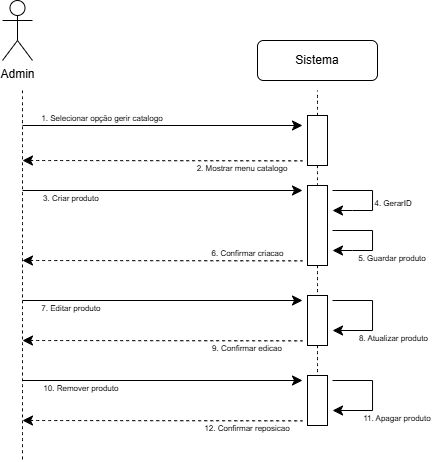

The diagram above was exported from draw.io. Its source (the exported page's mxGraphModel, read from the mxfile embedded in the PNG):
<mxGraphModel dx="835" dy="540" grid="1" gridSize="10" guides="1" tooltips="1" connect="1" arrows="1" fold="1" page="1" pageScale="1" pageWidth="850" pageHeight="1100" math="0" shadow="0">
  <root>
    <mxCell id="0" />
    <mxCell id="1" parent="0" />
    <mxCell id="dupzYkKquYSHnxmJmB-P-13" edge="1" parent="1" style="edgeStyle=none;curved=1;rounded=0;orthogonalLoop=1;jettySize=auto;html=1;fontSize=12;startSize=8;endSize=8;">
      <mxGeometry relative="1" as="geometry">
        <mxPoint x="180" y="195" as="sourcePoint" />
        <mxPoint x="460" y="195" as="targetPoint" />
      </mxGeometry>
    </mxCell>
    <mxCell id="dupzYkKquYSHnxmJmB-P-14" parent="1" style="text;html=1;whiteSpace=wrap;strokeColor=none;fillColor=none;align=center;verticalAlign=middle;rounded=0;fontSize=16;" value="&lt;font style=&quot;font-size: 8px;&quot;&gt;1. Selecionar opção gerir catalogo&lt;/font&gt;" vertex="1">
      <mxGeometry height="30" width="150" x="185" y="170" as="geometry" />
    </mxCell>
    <mxCell id="dupzYkKquYSHnxmJmB-P-15" edge="1" parent="1" style="edgeStyle=none;curved=1;rounded=0;orthogonalLoop=1;jettySize=auto;html=1;fontSize=12;startSize=8;endSize=8;startArrow=classic;startFill=1;endArrow=none;endFill=0;dashed=1;">
      <mxGeometry relative="1" as="geometry">
        <mxPoint x="180" y="230" as="sourcePoint" />
        <mxPoint x="460" y="230.33" as="targetPoint" />
      </mxGeometry>
    </mxCell>
    <mxCell id="dupzYkKquYSHnxmJmB-P-19" parent="1" style="text;html=1;whiteSpace=wrap;strokeColor=none;fillColor=none;align=center;verticalAlign=middle;rounded=0;fontSize=16;" value="&lt;font style=&quot;font-size: 8px;&quot;&gt;2. Mostrar menu catalogo&lt;/font&gt;" vertex="1">
      <mxGeometry height="30" width="100" x="350" y="220" as="geometry" />
    </mxCell>
    <mxCell id="dupzYkKquYSHnxmJmB-P-22" edge="1" parent="1" source="dupzYkKquYSHnxmJmB-P-21" style="edgeStyle=none;curved=1;rounded=0;orthogonalLoop=1;jettySize=auto;html=1;entryX=0.5;entryY=1;entryDx=0;entryDy=0;fontSize=12;startSize=8;endSize=8;endArrow=none;endFill=0;dashed=1;">
      <mxGeometry relative="1" as="geometry">
        <mxPoint x="475" y="160" as="targetPoint" />
      </mxGeometry>
    </mxCell>
    <mxCell id="dupzYkKquYSHnxmJmB-P-33" edge="1" parent="1" source="dupzYkKquYSHnxmJmB-P-21" style="edgeStyle=none;curved=1;rounded=0;orthogonalLoop=1;jettySize=auto;html=1;exitX=1;exitY=0.5;exitDx=0;exitDy=0;entryX=0;entryY=0.5;entryDx=0;entryDy=0;fontSize=12;startSize=8;endSize=8;dashed=1;endArrow=none;endFill=0;" target="dupzYkKquYSHnxmJmB-P-24">
      <mxGeometry relative="1" as="geometry" />
    </mxCell>
    <mxCell id="dupzYkKquYSHnxmJmB-P-21" parent="1" style="rounded=0;whiteSpace=wrap;html=1;rotation=90;" value="" vertex="1">
      <mxGeometry height="20" width="50" x="450" y="200" as="geometry" />
    </mxCell>
    <mxCell id="dupzYkKquYSHnxmJmB-P-23" edge="1" parent="1" style="edgeStyle=none;orthogonalLoop=1;jettySize=auto;html=1;rounded=0;fontSize=12;startSize=8;endSize=8;curved=1;endArrow=none;endFill=0;dashed=1;" value="">
      <mxGeometry relative="1" width="140" as="geometry">
        <Array as="points" />
        <mxPoint x="180" y="160" as="sourcePoint" />
        <mxPoint x="180" y="530" as="targetPoint" />
      </mxGeometry>
    </mxCell>
    <mxCell id="dupzYkKquYSHnxmJmB-P-35" edge="1" parent="1" source="dupzYkKquYSHnxmJmB-P-24" style="edgeStyle=none;curved=1;rounded=0;orthogonalLoop=1;jettySize=auto;html=1;exitX=1;exitY=0.5;exitDx=0;exitDy=0;entryX=0;entryY=0.5;entryDx=0;entryDy=0;fontSize=12;startSize=8;endSize=8;dashed=1;endArrow=none;endFill=0;" target="dupzYkKquYSHnxmJmB-P-34">
      <mxGeometry relative="1" as="geometry" />
    </mxCell>
    <mxCell id="dupzYkKquYSHnxmJmB-P-24" parent="1" style="rounded=0;whiteSpace=wrap;html=1;rotation=90;" value="" vertex="1">
      <mxGeometry height="20" width="80" x="435" y="285" as="geometry" />
    </mxCell>
    <mxCell id="dupzYkKquYSHnxmJmB-P-25" edge="1" parent="1" style="edgeStyle=none;curved=1;rounded=0;orthogonalLoop=1;jettySize=auto;html=1;fontSize=12;startSize=8;endSize=8;">
      <mxGeometry relative="1" as="geometry">
        <mxPoint x="180" y="260" as="sourcePoint" />
        <mxPoint x="460" y="260" as="targetPoint" />
      </mxGeometry>
    </mxCell>
    <mxCell id="dupzYkKquYSHnxmJmB-P-26" parent="1" style="text;html=1;whiteSpace=wrap;strokeColor=none;fillColor=none;align=center;verticalAlign=middle;rounded=0;fontSize=16;" value="&lt;font style=&quot;font-size: 8px;&quot;&gt;3. Criar produto&amp;nbsp;&lt;/font&gt;" vertex="1">
      <mxGeometry height="30" width="90" x="185" y="250" as="geometry" />
    </mxCell>
    <mxCell id="dupzYkKquYSHnxmJmB-P-27" edge="1" parent="1" style="edgeStyle=segmentEdgeStyle;endArrow=classic;html=1;curved=0;rounded=0;endSize=8;startSize=8;sourcePerimeterSpacing=0;targetPerimeterSpacing=0;fontSize=12;" value="">
      <mxGeometry relative="1" width="140" as="geometry">
        <Array as="points">
          <mxPoint x="530" y="260" />
          <mxPoint x="530" y="280" />
          <mxPoint x="510" y="280" />
        </Array>
        <mxPoint x="490" y="260" as="sourcePoint" />
        <mxPoint x="490" y="280" as="targetPoint" />
      </mxGeometry>
    </mxCell>
    <mxCell id="dupzYkKquYSHnxmJmB-P-28" parent="1" style="text;html=1;whiteSpace=wrap;strokeColor=none;fillColor=none;align=center;verticalAlign=middle;rounded=0;fontSize=16;" value="&lt;font style=&quot;font-size: 8px;&quot;&gt;&amp;nbsp;4. GerarID&lt;/font&gt;" vertex="1">
      <mxGeometry height="30" width="60" x="520" y="255" as="geometry" />
    </mxCell>
    <mxCell id="dupzYkKquYSHnxmJmB-P-29" edge="1" parent="1" style="edgeStyle=segmentEdgeStyle;endArrow=classic;html=1;curved=0;rounded=0;endSize=8;startSize=8;sourcePerimeterSpacing=0;targetPerimeterSpacing=0;fontSize=12;" value="">
      <mxGeometry relative="1" width="140" as="geometry">
        <Array as="points">
          <mxPoint x="530" y="300" />
          <mxPoint x="530" y="320" />
          <mxPoint x="510" y="320" />
        </Array>
        <mxPoint x="490" y="300" as="sourcePoint" />
        <mxPoint x="490" y="320" as="targetPoint" />
      </mxGeometry>
    </mxCell>
    <mxCell id="dupzYkKquYSHnxmJmB-P-30" parent="1" style="text;html=1;whiteSpace=wrap;strokeColor=none;fillColor=none;align=center;verticalAlign=middle;rounded=0;fontSize=16;" value="&lt;font style=&quot;font-size: 8px;&quot;&gt;5. Guardar produto&lt;/font&gt;" vertex="1">
      <mxGeometry height="30" width="80" x="510" y="310" as="geometry" />
    </mxCell>
    <mxCell id="dupzYkKquYSHnxmJmB-P-31" edge="1" parent="1" style="edgeStyle=none;curved=1;rounded=0;orthogonalLoop=1;jettySize=auto;html=1;fontSize=12;startSize=8;endSize=8;startArrow=classic;startFill=1;endArrow=none;endFill=0;dashed=1;">
      <mxGeometry relative="1" as="geometry">
        <mxPoint x="180" y="330" as="sourcePoint" />
        <mxPoint x="460" y="330.33000000000004" as="targetPoint" />
      </mxGeometry>
    </mxCell>
    <mxCell id="dupzYkKquYSHnxmJmB-P-32" parent="1" style="text;html=1;whiteSpace=wrap;strokeColor=none;fillColor=none;align=center;verticalAlign=middle;rounded=0;fontSize=16;" value="&lt;font style=&quot;font-size: 8px;&quot;&gt;6. Confirmar criacao&lt;/font&gt;" vertex="1">
      <mxGeometry height="30" width="85" x="362.5" y="305" as="geometry" />
    </mxCell>
    <mxCell id="dupzYkKquYSHnxmJmB-P-44" edge="1" parent="1" source="dupzYkKquYSHnxmJmB-P-34" style="edgeStyle=none;curved=1;rounded=0;orthogonalLoop=1;jettySize=auto;html=1;exitX=1;exitY=0.5;exitDx=0;exitDy=0;entryX=0;entryY=0.5;entryDx=0;entryDy=0;fontSize=12;startSize=8;endSize=8;dashed=1;endArrow=none;endFill=0;" target="dupzYkKquYSHnxmJmB-P-43">
      <mxGeometry relative="1" as="geometry" />
    </mxCell>
    <mxCell id="dupzYkKquYSHnxmJmB-P-34" parent="1" style="rounded=0;whiteSpace=wrap;html=1;rotation=90;" value="" vertex="1">
      <mxGeometry height="20" width="50" x="450" y="380" as="geometry" />
    </mxCell>
    <mxCell id="dupzYkKquYSHnxmJmB-P-36" edge="1" parent="1" style="edgeStyle=none;curved=1;rounded=0;orthogonalLoop=1;jettySize=auto;html=1;fontSize=12;startSize=8;endSize=8;">
      <mxGeometry relative="1" as="geometry">
        <mxPoint x="180" y="370" as="sourcePoint" />
        <mxPoint x="460" y="370" as="targetPoint" />
      </mxGeometry>
    </mxCell>
    <mxCell id="dupzYkKquYSHnxmJmB-P-37" parent="1" style="text;html=1;whiteSpace=wrap;strokeColor=none;fillColor=none;align=center;verticalAlign=middle;rounded=0;fontSize=16;" value="&lt;font style=&quot;font-size: 8px;&quot;&gt;7. Editar produto&amp;nbsp;&lt;/font&gt;" vertex="1">
      <mxGeometry height="30" width="130" x="165" y="360" as="geometry" />
    </mxCell>
    <mxCell id="dupzYkKquYSHnxmJmB-P-39" edge="1" parent="1" style="edgeStyle=segmentEdgeStyle;endArrow=classic;html=1;curved=0;rounded=0;endSize=8;startSize=8;sourcePerimeterSpacing=0;targetPerimeterSpacing=0;fontSize=12;" value="">
      <mxGeometry relative="1" width="140" as="geometry">
        <Array as="points">
          <mxPoint x="530" y="370" />
          <mxPoint x="530" y="400" />
          <mxPoint x="490" y="400" />
        </Array>
        <mxPoint x="490" y="370" as="sourcePoint" />
        <mxPoint x="490" y="400" as="targetPoint" />
      </mxGeometry>
    </mxCell>
    <mxCell id="dupzYkKquYSHnxmJmB-P-40" parent="1" style="text;html=1;whiteSpace=wrap;strokeColor=none;fillColor=none;align=center;verticalAlign=middle;rounded=0;fontSize=16;" value="&lt;font style=&quot;font-size: 8px;&quot;&gt;8. Atualizar produto&amp;nbsp;&lt;/font&gt;" vertex="1">
      <mxGeometry height="30" width="75" x="515" y="390" as="geometry" />
    </mxCell>
    <mxCell id="dupzYkKquYSHnxmJmB-P-41" edge="1" parent="1" style="edgeStyle=none;curved=1;rounded=0;orthogonalLoop=1;jettySize=auto;html=1;fontSize=12;startSize=8;endSize=8;startArrow=classic;startFill=1;endArrow=none;endFill=0;dashed=1;">
      <mxGeometry relative="1" as="geometry">
        <mxPoint x="180" y="410" as="sourcePoint" />
        <mxPoint x="460" y="410.33000000000004" as="targetPoint" />
      </mxGeometry>
    </mxCell>
    <mxCell id="dupzYkKquYSHnxmJmB-P-42" parent="1" style="text;html=1;whiteSpace=wrap;strokeColor=none;fillColor=none;align=center;verticalAlign=middle;rounded=0;fontSize=16;" value="&lt;font style=&quot;font-size: 8px;&quot;&gt;9. Confirmar edicao&lt;/font&gt;" vertex="1">
      <mxGeometry height="30" width="110" x="350" y="400" as="geometry" />
    </mxCell>
    <mxCell id="dupzYkKquYSHnxmJmB-P-43" parent="1" style="rounded=0;whiteSpace=wrap;html=1;rotation=90;" value="" vertex="1">
      <mxGeometry height="20" width="50" x="450" y="460" as="geometry" />
    </mxCell>
    <mxCell id="dupzYkKquYSHnxmJmB-P-45" edge="1" parent="1" style="edgeStyle=segmentEdgeStyle;endArrow=classic;html=1;curved=0;rounded=0;endSize=8;startSize=8;sourcePerimeterSpacing=0;targetPerimeterSpacing=0;fontSize=12;" value="">
      <mxGeometry relative="1" width="140" as="geometry">
        <Array as="points">
          <mxPoint x="530" y="450" />
          <mxPoint x="530" y="480" />
          <mxPoint x="490" y="480" />
        </Array>
        <mxPoint x="490" y="450" as="sourcePoint" />
        <mxPoint x="490" y="480" as="targetPoint" />
      </mxGeometry>
    </mxCell>
    <mxCell id="dupzYkKquYSHnxmJmB-P-46" parent="1" style="text;html=1;whiteSpace=wrap;strokeColor=none;fillColor=none;align=center;verticalAlign=middle;rounded=0;fontSize=16;" value="&lt;font style=&quot;font-size: 8px;&quot;&gt;11. Apagar produto&lt;/font&gt;" vertex="1">
      <mxGeometry height="30" width="70" x="520" y="470" as="geometry" />
    </mxCell>
    <mxCell id="dupzYkKquYSHnxmJmB-P-47" edge="1" parent="1" style="edgeStyle=none;curved=1;rounded=0;orthogonalLoop=1;jettySize=auto;html=1;fontSize=12;startSize=8;endSize=8;">
      <mxGeometry relative="1" as="geometry">
        <mxPoint x="180" y="450" as="sourcePoint" />
        <mxPoint x="460" y="450" as="targetPoint" />
      </mxGeometry>
    </mxCell>
    <mxCell id="dupzYkKquYSHnxmJmB-P-48" edge="1" parent="1" style="edgeStyle=none;curved=1;rounded=0;orthogonalLoop=1;jettySize=auto;html=1;fontSize=12;startSize=8;endSize=8;startArrow=classic;startFill=1;endArrow=none;endFill=0;dashed=1;">
      <mxGeometry relative="1" as="geometry">
        <mxPoint x="180" y="490" as="sourcePoint" />
        <mxPoint x="460" y="490.33000000000004" as="targetPoint" />
      </mxGeometry>
    </mxCell>
    <mxCell id="dupzYkKquYSHnxmJmB-P-49" parent="1" style="text;html=1;whiteSpace=wrap;strokeColor=none;fillColor=none;align=center;verticalAlign=middle;rounded=0;fontSize=16;" value="&lt;font style=&quot;font-size: 8px;&quot;&gt;10. Remover produto&amp;nbsp;&lt;/font&gt;" vertex="1">
      <mxGeometry height="30" width="110" x="185" y="440" as="geometry" />
    </mxCell>
    <mxCell id="dupzYkKquYSHnxmJmB-P-50" parent="1" style="text;html=1;whiteSpace=wrap;strokeColor=none;fillColor=none;align=center;verticalAlign=middle;rounded=0;fontSize=16;" value="&lt;font style=&quot;font-size: 8px;&quot;&gt;12. Confirmar reposicao&lt;/font&gt;" vertex="1">
      <mxGeometry height="30" width="110" x="350" y="480" as="geometry" />
    </mxCell>
    <mxCell id="Ey4ZoZCtD9a0uIFWcwvA-1" parent="1" style="shape=umlActor;verticalLabelPosition=bottom;verticalAlign=top;html=1;outlineConnect=0;" value="Admin" vertex="1">
      <mxGeometry height="60" width="30" x="160" y="70" as="geometry" />
    </mxCell>
    <mxCell id="Ey4ZoZCtD9a0uIFWcwvA-2" parent="1" style="rounded=1;whiteSpace=wrap;html=1;" value="Sistema" vertex="1">
      <mxGeometry height="40" width="120" x="415" y="110" as="geometry" />
    </mxCell>
  </root>
</mxGraphModel>